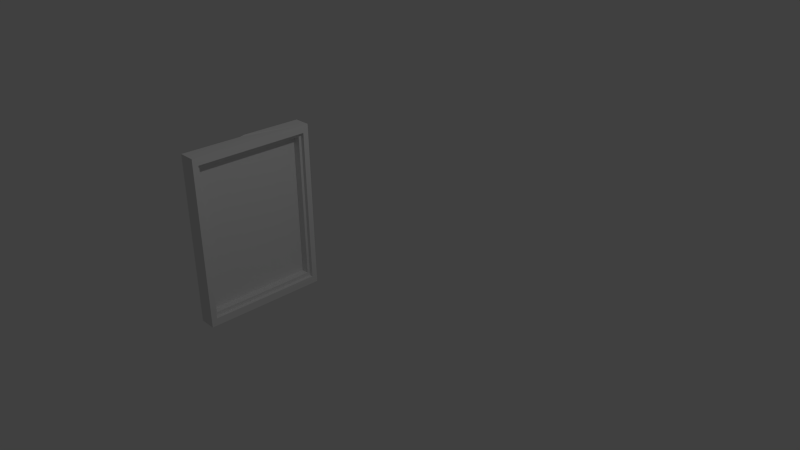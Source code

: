 # Source: picturetable.blend  (saved by Blender 2.73.0; exported with 4.5.12 LTS)
import bpy
from mathutils import Matrix  # noqa: F401  (used for matrix-valued properties, if any)

bpy.ops.wm.read_factory_settings(use_empty=True)
scene = bpy.context.scene
scene.name = 'Scene'

# ---- collections
col_collection_1 = bpy.data.collections.new('Collection 1'); scene.collection.children.link(col_collection_1)

# ---- world
world_world = bpy.data.worlds.new('World'); scene.world = world_world
world_world.color = (0.05088, 0.05088, 0.05088)
world_world.use_sun_shadow = False
world_world.sun_shadow_jitter_overblur = 0.0
world_world.cycles.sampling_method = 'MANUAL'
world_world.cycles.sample_map_resolution = 256

# ---- cameras
cam_camera = bpy.data.cameras.new('Camera')
cam_camera.clip_end = 100.0
cam_camera.lens = 35.0
cam_camera.sensor_width = 32.0
cam_camera.sensor_height = 18.0
cam_camera.ortho_scale = 7.314
cam_camera.dof.focus_distance = 0.0
cam_camera.dof.aperture_fstop = 128.0

# ---- lights
light_lamp = bpy.data.lights.new('Lamp', 'POINT')
light_lamp.transmission_factor = 0.0
light_lamp.cutoff_distance = 30.0
light_lamp.energy = 100.0
light_lamp.shadow_buffer_clip_start = 1.001
light_lamp.shadow_soft_size = 0.1
light_lamp.shadow_maximum_resolution = 0.006
light_lamp.use_absolute_resolution = True
light_lamp.cycles.use_multiple_importance_sampling = False

# ---- meshes
me_cone_001 = bpy.data.meshes.new('Cone.001')
me_cone_001.from_pydata([(-0.03791, 0.8649, -0.8649), (-0.03791, -0.8649, -0.8649), (-0.03791, 0.8649, 0.8649), (-0.03791, -0.8649, 0.8649)], [], [(1, 0, 2, 3)])
me_cone_001.use_remesh_preserve_volume = False
me_cone_001.use_remesh_preserve_attributes = False
me_cone_001.use_mirror_vertex_groups = False
me_cone_001.update()
me_cone = bpy.data.meshes.new('Cone')
me_cone.from_pydata([(-0.03791, 0.8649, -0.8649), (-0.03791, -0.8649, -0.8649), (-0.03791, 0.8649, 0.8649), (-0.03791, -0.8649, 0.8649), (0.0547, -0.8649, 0.8649), (0.0547, 0.8649, 0.8649), (0.0547, -0.8649, -0.8649), (0.0547, 0.8649, -0.8649), (0.0547, 0.91, -0.91), (0.0547, -0.91, -0.91), (0.0547, 0.91, 0.91), (0.0547, -0.91, 0.91), (0.1, -0.91, 0.91), (0.1, 0.91, 0.91), (0.1, -0.91, -0.91), (0.1, 0.91, -0.91), (0.1, 1.0, -1.0), (0.1, -1.0, -1.0), (-0.1, -1.0, -1.0), (-0.1, 1.0, -1.0), (0.1, 1.0, 1.0), (0.1, -1.0, 1.0), (-0.1, -1.0, 1.0), (-0.1, 1.0, 1.0), (-0.09286, 0.03285, -0.9978), (-0.1066, -0.05624, -1.002), (-0.1, 1.0, 0.3333), (-0.1, 1.0, -0.3333), (-0.1, -1.0, -0.3333), (-0.1, -1.0, 0.3333), (-0.1071, -0.03285, 0.9978), (-0.09342, 0.05624, 1.002), (-0.09305, 0.04064, -0.3312), (-0.09323, 0.04844, 0.3354), (-0.1068, -0.04844, -0.3354), (-0.107, -0.04065, 0.3312), (-0.9886, -0.07564, 0.7116), (-0.9818, 0.01327, 0.7249), (-0.1177, 0.04011, -0.2903), (-0.5498, 0.02669, 0.2173), (-0.1245, -0.0488, -0.3036), (-0.5566, -0.06222, 0.204)], [], [(5, 4, 3, 2), (14, 15, 8, 9), (4, 6, 1, 3), (11, 9, 6, 4), (15, 13, 10, 8), (6, 7, 0, 1), (9, 8, 7, 6), (12, 14, 9, 11), (7, 5, 2, 0), (8, 10, 5, 7), (21, 17, 14, 12), (18, 17, 21, 22, 29, 28), (35, 29, 22, 30), (16, 19, 27, 26, 23, 20), (10, 11, 4, 5), (16, 20, 13, 15), (20, 21, 12, 13), (16, 17, 18, 25, 24, 19), (13, 12, 11, 10), (17, 16, 15, 14), (23, 31, 30, 22, 21, 20), (26, 33, 31, 23), (34, 35, 41, 40), (19, 24, 32, 27), (27, 32, 33, 26), (24, 25, 34, 32), (32, 34, 40, 38), (25, 18, 28, 34), (34, 28, 29, 35), (39, 41, 36, 37), (38, 40, 41, 39), (35, 30, 36, 41), (33, 32, 38, 39), (31, 33, 39, 37), (30, 31, 37, 36)])
me_cone.use_remesh_preserve_volume = False
me_cone.use_remesh_preserve_attributes = False
me_cone.use_mirror_vertex_groups = False
me_cone.update()

# ---- objects
ob_image = bpy.data.objects.new('Image', me_cone_001)
ob_frame = bpy.data.objects.new('Frame', me_cone)
ob_lamp = bpy.data.objects.new('Lamp', light_lamp)
ob_camera = bpy.data.objects.new('Camera', cam_camera)

# ---- transforms, parenting, visibility, modifiers, constraints
ob_image.location = (0.0, 0.0, 1.053)
ob_image.rotation_euler = (3.143, -0.2644, 0.03354)
ob_image.scale = (1.0, 0.7334, 1.0)
ob_image.lineart.crease_threshold = 0.0
ob_frame.location = (0.0, 0.0, 1.053)
ob_frame.rotation_euler = (3.143, -0.2644, 0.03354)
ob_frame.scale = (1.0, 0.7334, 1.0)
ob_frame.lineart.crease_threshold = 0.0
ob_lamp.location = (2.641, 0.8209, 6.801)
ob_lamp.rotation_euler = (0.3952, 0.1286, 1.877)
ob_lamp.scale = (0.7605, 0.9907, 0.9889)
ob_lamp.lock_rotations_4d = False
ob_lamp.empty_display_type = 'ARROWS'
ob_lamp.color = (0.0, 0.0, 0.0, 0.0)
ob_lamp.lineart.crease_threshold = 0.0
ob_camera.location = (6.258, -4.57, 7.144)
ob_camera.rotation_euler = (0.9159, -0.1704, 0.8642)
ob_camera.scale = (0.8691, 0.9772, 0.9098)
ob_camera.lock_rotations_4d = False
ob_camera.empty_display_type = 'ARROWS'
ob_camera.color = (0.0, 0.0, 0.0, 0.0)
ob_camera.display_type = 'WIRE'
ob_camera.lineart.crease_threshold = 0.0

# ---- collection membership
col_collection_1.objects.link(ob_image)
col_collection_1.objects.link(ob_frame)
col_collection_1.objects.link(ob_lamp)
col_collection_1.objects.link(ob_camera)

# ---- scene / render settings (as saved in the file)
scene.camera = ob_camera
scene.frame_start = 1; scene.frame_end = 250; scene.frame_set(1)
scene.render.engine = 'BLENDER_EEVEE_NEXT'
scene.render.resolution_percentage = 50
scene.render.dither_intensity = 0.0
scene.cycles.use_denoising = False
scene.cycles.samples = 10
scene.cycles.sampling_pattern = 'TABULATED_SOBOL'
scene.cycles.light_sampling_threshold = 0.0
scene.cycles.use_adaptive_sampling = False
scene.cycles.use_light_tree = False
scene.cycles.blur_glossy = 0.0
scene.cycles.pixel_filter_type = 'GAUSSIAN'
scene.cycles.sample_clamp_indirect = 0.0
scene.view_settings.view_transform = 'Standard'
bpy.context.view_layer.update()
